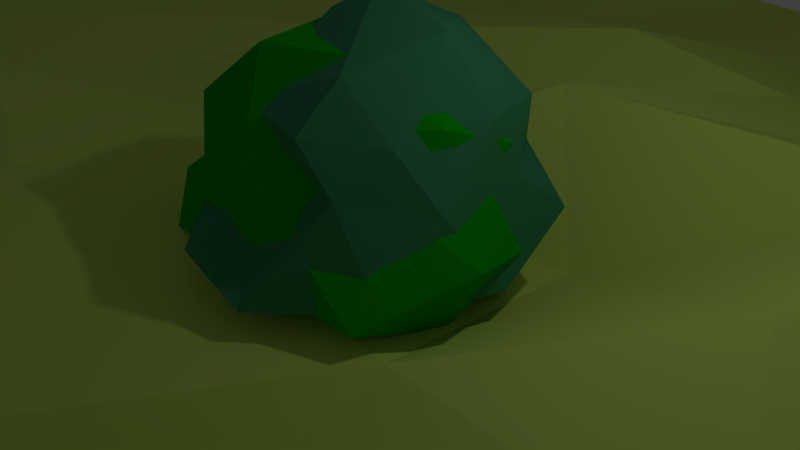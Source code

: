 # Source: bushes.blend  (saved by Blender 2.72.0; exported with 4.5.12 LTS)
import bpy
from mathutils import Matrix  # noqa: F401  (used for matrix-valued properties, if any)

bpy.ops.wm.read_factory_settings(use_empty=True)
scene = bpy.context.scene
scene.name = 'Scene'

# ---- collections
col_collection_1 = bpy.data.collections.new('Collection 1'); scene.collection.children.link(col_collection_1)

# ---- materials (node trees are filled in below, after node groups)
mat_bushes_1 = bpy.data.materials.new('bushes_1')
mat_bushes_1.alpha_threshold = 0.0
mat_bushes_1.use_transparent_shadow = False
mat_bushes_1.diffuse_color = (0.002936, 0.3715, 0.00309, 1.0)
mat_bushes_1.roughness = 0.5
mat_bushes_1.specular_intensity = 0.0
mat_bushes_2 = bpy.data.materials.new('bushes_2')
mat_bushes_2.alpha_threshold = 0.0
mat_bushes_2.use_transparent_shadow = False
mat_bushes_2.diffuse_color = (0.0481, 0.2564, 0.1158, 1.0)
mat_bushes_2.roughness = 0.5
mat_bushes_2.specular_intensity = 0.0
mat_material_001 = bpy.data.materials.new('Material.001')
mat_material_001.alpha_threshold = 0.0
mat_material_001.use_transparent_shadow = False
mat_material_001.diffuse_color = (0.5957, 0.8, 0.1436, 1.0)
mat_material_001.roughness = 0.5
mat_material_001.specular_intensity = 0.0

# ---- material node trees

# ---- world
world_world = bpy.data.worlds.new('World'); scene.world = world_world
world_world.color = (0.05088, 0.05088, 0.05088)
world_world.use_sun_shadow = False
world_world.sun_shadow_jitter_overblur = 0.0
world_world.cycles.sampling_method = 'MANUAL'
world_world.cycles.sample_map_resolution = 256

# ---- cameras
cam_camera = bpy.data.cameras.new('Camera')
cam_camera.clip_end = 100.0
cam_camera.lens = 35.0
cam_camera.sensor_width = 32.0
cam_camera.sensor_height = 18.0
cam_camera.ortho_scale = 7.314
cam_camera.dof.focus_distance = 0.0
cam_camera.dof.aperture_fstop = 128.0

# ---- lights
light_lamp = bpy.data.lights.new('Lamp', 'POINT')
light_lamp.transmission_factor = 0.0
light_lamp.cutoff_distance = 30.0
light_lamp.energy = 100.0
light_lamp.shadow_buffer_clip_start = 1.001
light_lamp.shadow_soft_size = 0.1
light_lamp.shadow_maximum_resolution = 0.006
light_lamp.use_absolute_resolution = True
light_lamp.cycles.use_multiple_importance_sampling = False

# ---- meshes
me_icosphere_006 = bpy.data.meshes.new('Icosphere.006')
me_icosphere_006.from_pydata([(-1.694, 1.123, -0.1602), (1.182, 1.647, 0.6252), (1.164, 1.338, -0.7116), (0.3912, 0.007646, 1.451), (0.1884, -0.1579, 0.6723), (-1.345, 0.518, 1.756), (0.9597, 1.475, 1.154), (-0.5328, 1.761, 1.224), (0.9569, 1.06, -1.39), (0.7196, 1.564, -1.19), (0.1014, 1.494, -1.395), (-0.756, -0.1959, 1.022), (1.377, -0.01241, 0.491), (0.3736, 1.67, 1.161), (0.4962, 2.0, 0.5323), (-0.74, 0.06459, 1.759), (0.188, 0.06985, -1.593), (0.452, -0.07695, -0.6967), (1.606, 1.362, 0.6471), (1.614, 0.5584, -1.366), (0.02031, 0.281, 2.083), (-1.287, 1.658, -0.5109), (-1.473, -0.08555, 0.274), (1.282, 0.1417, -0.9163), (1.224, 0.5994, 1.564), (0.07042, 1.161, 1.698), (0.08054, 0.9316, -1.556), (1.504, 0.8795, -0.9957), (-1.374, 1.472, 0.9769), (-0.6995, 0.2243, -1.789), (-1.654, 1.146, 0.4791), (-0.5852, 2.038, 0.3361), (-0.7442, 1.718, -1.183), (-0.7725, 1.328, -1.526), (-1.634, 0.8496, -0.8467), (-0.5176, 0.588, 1.958), (-1.292, 0.6628, -1.415), (-2.023, 0.1866, 0.2519), (-1.304, 1.327, -1.064), (-0.3397, 2.084, -0.2032), (-1.848, 0.2682, 1.095), (1.601, 0.03277, -0.085), (0.4323, 0.563, 2.119), (1.976, 0.5431, -0.4658), (0.5699, 0.6408, -2.026), (0.8528, 1.783, -0.04844), (-0.1987, 0.7982, 1.973), (1.692, 0.8971, 0.9557), (-0.7408, 0.868, -1.711), (0.05341, 0.456, -2.117), (-0.699, 1.019, 1.716), (1.716, 0.977, -0.3184), (-0.6801, -0.06178, -0.9628), (1.895, 0.6348, 0.3718), (-0.5146, -0.1876, -0.2093), (0.7587, 0.8852, 1.656), (0.7355, -0.1978, -0.05399), (-0.9059, 1.307, 1.533), (-1.962, 0.5971, 0.1608), (-1.693, 0.3739, -0.779), (1.622, 0.2625, 1.1), (0.8676, 0.2709, 1.765), (-1.434, 0.9491, 1.067), (1.081, 1.176, 1.397), (-1.267, 1.731, 0.6029), (-1.531, 1.655, 0.07974), (-0.08947, 2.105, 0.745), (1.67, 1.396, -0.04316), (0.1575, 1.92, -0.6153), (-0.918, 1.928, -0.6511)], [], [(30, 58, 40), (43, 53, 41), (56, 41, 12), (14, 13, 1), (21, 32, 38), (3, 11, 4), (12, 3, 4), (29, 16, 52), (8, 2, 27), (48, 49, 29), (55, 63, 25), (13, 7, 25), (14, 68, 39), (56, 54, 17), (16, 23, 17), (66, 31, 7), (17, 23, 56), (59, 29, 52), (46, 35, 20), (26, 48, 33), (30, 64, 65), (14, 1, 45), (27, 2, 51), (26, 33, 10), (1, 18, 67), (39, 68, 32), (36, 33, 48), (36, 48, 29), (57, 7, 28), (2, 45, 67), (15, 5, 40), (41, 60, 12), (12, 60, 3), (59, 36, 29), (16, 29, 49), (58, 0, 34), (47, 24, 60), (24, 61, 60), (57, 28, 62), (55, 25, 46), (55, 46, 42), (25, 57, 50), (14, 39, 66), (68, 9, 10), (54, 56, 4), (31, 69, 21), (31, 21, 65), (18, 63, 47), (46, 25, 50), (32, 10, 33), (16, 44, 23), (19, 27, 43), (62, 28, 30), (68, 14, 45), (24, 55, 42), (43, 51, 53), (40, 22, 11), (44, 19, 23), (35, 50, 5), (9, 8, 10), (5, 62, 40), (11, 15, 40), (50, 57, 62), (0, 38, 34), (69, 39, 32), (62, 30, 40), (8, 19, 44), (12, 4, 56), (60, 61, 3), (52, 16, 17), (0, 58, 30), (58, 34, 59), (59, 37, 58), (46, 50, 35), (26, 44, 49), (30, 28, 64), (51, 18, 53), (38, 65, 21), (38, 33, 34), (14, 66, 13), (31, 66, 39), (59, 34, 36), (1, 6, 18), (22, 40, 37), (16, 49, 44), (8, 27, 19), (10, 8, 26), (31, 64, 7), (1, 13, 6), (13, 25, 63), (54, 52, 17), (37, 40, 58), (46, 20, 42), (47, 60, 53), (50, 62, 5), (8, 44, 26), (34, 33, 36), (32, 68, 10), (61, 42, 20), (15, 3, 20), (15, 11, 3), (20, 35, 15), (15, 35, 5), (59, 52, 37), (37, 52, 22), (52, 54, 22), (54, 11, 22), (54, 4, 11), (41, 53, 60), (61, 20, 3), (23, 41, 56), (19, 43, 23), (23, 43, 41), (30, 65, 0), (47, 63, 24), (24, 63, 55), (24, 42, 61), (51, 43, 27), (48, 26, 49), (63, 18, 6), (2, 67, 51), (67, 18, 51), (18, 47, 53), (9, 2, 8), (65, 38, 0), (32, 33, 38), (31, 65, 64), (7, 64, 28), (7, 13, 66), (13, 63, 6), (7, 57, 25), (45, 1, 67), (45, 9, 68), (9, 45, 2), (39, 69, 31), (69, 32, 21)])
me_icosphere_006.materials.append(mat_bushes_1)
me_icosphere_006.materials.append(mat_bushes_2)
me_icosphere_006.use_remesh_preserve_volume = False
me_icosphere_006.use_remesh_preserve_attributes = False
me_icosphere_006.use_mirror_vertex_groups = False
me_icosphere_006.update()
me_plane = bpy.data.meshes.new('Plane')
me_plane.from_pydata([(-1.041, -1.042, 0.06236), (0.9371, -0.9474, 0.02527), (-0.9905, 1.002, 0.00803), (1.062, 1.01, -0.01894), (-1.039, 0.8259, -0.002812), (-1.0, 0.7044, -0.08929), (-0.9695, 0.4812, 0.03463), (-1.002, 0.2751, 0.001267), (-0.9823, 0.04745, 0.03465), (-0.9663, -0.1152, -0.0004879), (-1.061, -0.3044, 0.0004327), (-1.072, -0.3741, -0.02874), (-1.007, -0.5457, 0.001504), (-0.9943, -0.759, -0.009277), (-0.8396, -0.9836, -0.002635), (-0.5936, -0.9788, -0.03368), (-0.467, -1.039, -0.02102), (-0.2527, -1.0, -0.05115), (-0.09749, -1.013, 0.00431), (0.1176, -0.9941, 0.001686), (0.3024, -1.049, -0.09456), (0.4802, -0.9679, 0.02199), (0.5857, -0.9972, 0.03057), (0.7594, -0.979, -0.02918), (0.9993, -0.8178, 0.000864), (1.013, -0.6322, 0.004492), (1.018, -0.4112, -0.01312), (0.9242, -0.2486, -0.08478), (1.033, -0.08486, -0.02336), (1.031, 0.06103, 0.008505), (1.006, 0.2648, 0.0007639), (1.026, 0.4345, 0.06642), (0.9967, 0.6486, 0.0343), (0.9863, 0.7957, 0.04721), (0.8376, 0.9858, 0.09304), (0.6434, 0.9985, -0.0006287), (0.5209, 1.007, -0.01011), (0.3338, 0.9871, -0.03329), (0.08323, 0.9735, 0.02859), (0.01387, 1.015, -0.04394), (-0.2371, 0.9473, -0.02437), (-0.3972, 1.052, -0.0324), (-0.6056, 0.9813, -0.09912), (-0.9052, 0.9255, -0.02606), (-0.817, -0.824, -0.00429), (-0.8198, -0.6244, -0.001318), (-0.7928, -0.4385, -0.03539), (-0.8363, -0.2596, -0.007416), (-0.7776, -0.1408, 0.04637), (-0.8477, 0.1139, -0.03064), (-0.8158, 0.2767, -0.001453), (-0.7552, 0.4639, -0.01098), (-0.794, 0.5606, -0.06566), (-0.7997, 0.8396, -0.0442), (-0.6346, -0.8676, -0.05755), (-0.6391, -0.7313, 0.03041), (-0.633, -0.4532, -0.0004616), (-0.6279, -0.2396, 0.005799), (-0.6036, -0.1623, 0.006196), (-0.5808, 0.1343, 0.04386), (-0.6527, 0.3347, -0.008721), (-0.7016, 0.5084, 0.06884), (-0.5704, 0.6624, 0.08983), (-0.647, 0.8316, -0.01986), (-0.3379, -0.8068, 0.01224), (-0.451, -0.5562, 0.03563), (-0.4833, -0.4629, -0.01943), (-0.4555, -0.2748, -0.0009398), (-0.4438, -0.1073, 0.05011), (-0.4537, 0.09145, -0.0007582), (-0.4044, 0.2794, 0.03161), (-0.5026, 0.4478, 0.01553), (-0.478, 0.7118, -0.0126), (-0.4343, 0.8311, 0.03479), (-0.2343, -0.8085, 0.04921), (-0.3325, -0.6655, -0.009837), (-0.2992, -0.3635, -0.07069), (-0.2666, -0.2462, 0.01383), (-0.2957, -0.1552, 0.001233), (-0.2813, 0.08988, -0.02595), (-0.2796, 0.2553, 0.05521), (-0.2188, 0.4627, 0.04054), (-0.2691, 0.6329, 0.006163), (-0.3115, 0.8478, 0.03569), (-0.08911, -0.8002, -0.06257), (-0.1245, -0.6628, 0.074), (-0.103, -0.4673, 0.02501), (-0.05322, -0.3374, -0.04403), (-0.09165, -0.09479, -0.005377), (-0.1758, 0.04565, -0.03299), (-0.182, 0.2106, -0.009777), (-0.02906, 0.3833, 0.07171), (-0.09992, 0.6451, -0.01131), (-0.1613, 0.8101, -0.0222), (0.06855, -0.8193, -0.01517), (0.06096, -0.5882, 0.02307), (0.04877, -0.4334, -0.05124), (0.08353, -0.2418, -0.1066), (0.1161, -0.09385, -0.03054), (0.08348, 0.1433, -0.07275), (0.003298, 0.2263, 0.05603), (0.1313, 0.4095, 0.02971), (0.09544, 0.6471, -0.002856), (0.07627, 0.8393, 0.01261), (0.2757, -0.8406, 0.0356), (0.2468, -0.6373, 0.01958), (0.2788, -0.4582, 0.01064), (0.1975, -0.3356, 0.00942), (0.338, -0.07482, -0.06053), (0.2747, 0.09135, -0.002429), (0.3264, 0.2923, 0.03022), (0.2811, 0.3919, -0.0007478), (0.2586, 0.6257, 0.01933), (0.279, 0.8488, -0.09371), (0.4323, -0.8208, -0.003039), (0.4882, -0.6866, 0.04866), (0.4538, -0.4576, -0.005561), (0.411, -0.2886, 0.0241), (0.4552, -0.08299, -0.005621), (0.4902, 0.08819, -0.08384), (0.4309, 0.2657, 0.00628), (0.4758, 0.4624, -0.02947), (0.4584, 0.7045, -0.07396), (0.4569, 0.8035, -0.0001116), (0.5911, -0.8806, 0.04793), (0.624, -0.621, 0.02367), (0.6226, -0.3997, 0.02045), (0.6216, -0.2707, 0.01351), (0.6332, -0.09411, -0.0006995), (0.6113, 0.1048, 0.002061), (0.6328, 0.2802, -0.006615), (0.6236, 0.5299, 0.08527), (0.5924, 0.6684, -0.03036), (0.6013, 0.8209, 0.002278), (0.8306, -0.8128, -0.02176), (0.8991, -0.6888, 0.01433), (0.8853, -0.5447, 0.0171), (0.804, -0.2768, -0.02184), (0.7743, -0.05132, -0.04692), (0.8059, 0.06898, -0.05234), (0.8166, 0.2837, -0.05729), (0.8245, 0.5283, 0.08113), (0.9174, 0.6571, 0.05646), (0.8577, 0.8083, 0.06645)], [], [(143, 33, 3, 34), (4, 53, 43, 2), (53, 63, 42, 43), (63, 73, 41, 42), (73, 83, 40, 41), (83, 93, 39, 40), (93, 103, 38, 39), (103, 113, 37, 38), (113, 123, 36, 37), (123, 133, 35, 36), (133, 143, 34, 35), (0, 14, 44, 13), (13, 44, 45, 12), (12, 45, 46, 11), (11, 46, 47, 10), (10, 47, 48, 9), (9, 48, 49, 8), (8, 49, 50, 7), (7, 50, 51, 6), (6, 51, 52, 5), (5, 52, 53, 4), (14, 15, 54, 44), (44, 54, 55, 45), (45, 55, 56, 46), (46, 56, 57, 47), (47, 57, 58, 48), (48, 58, 59, 49), (49, 59, 60, 50), (50, 60, 61, 51), (51, 61, 62, 52), (52, 62, 63, 53), (15, 16, 64, 54), (54, 64, 65, 55), (55, 65, 66, 56), (56, 66, 67, 57), (57, 67, 68, 58), (58, 68, 69, 59), (59, 69, 70, 60), (60, 70, 71, 61), (61, 71, 72, 62), (62, 72, 73, 63), (16, 17, 74, 64), (64, 74, 75, 65), (65, 75, 76, 66), (66, 76, 77, 67), (67, 77, 78, 68), (68, 78, 79, 69), (69, 79, 80, 70), (70, 80, 81, 71), (71, 81, 82, 72), (72, 82, 83, 73), (17, 18, 84, 74), (74, 84, 85, 75), (75, 85, 86, 76), (76, 86, 87, 77), (77, 87, 88, 78), (78, 88, 89, 79), (79, 89, 90, 80), (80, 90, 91, 81), (81, 91, 92, 82), (82, 92, 93, 83), (18, 19, 94, 84), (84, 94, 95, 85), (85, 95, 96, 86), (86, 96, 97, 87), (87, 97, 98, 88), (88, 98, 99, 89), (89, 99, 100, 90), (90, 100, 101, 91), (91, 101, 102, 92), (92, 102, 103, 93), (19, 20, 104, 94), (94, 104, 105, 95), (95, 105, 106, 96), (96, 106, 107, 97), (97, 107, 108, 98), (98, 108, 109, 99), (99, 109, 110, 100), (100, 110, 111, 101), (101, 111, 112, 102), (102, 112, 113, 103), (20, 21, 114, 104), (104, 114, 115, 105), (105, 115, 116, 106), (106, 116, 117, 107), (107, 117, 118, 108), (108, 118, 119, 109), (109, 119, 120, 110), (110, 120, 121, 111), (111, 121, 122, 112), (112, 122, 123, 113), (21, 22, 124, 114), (114, 124, 125, 115), (115, 125, 126, 116), (116, 126, 127, 117), (117, 127, 128, 118), (118, 128, 129, 119), (119, 129, 130, 120), (120, 130, 131, 121), (121, 131, 132, 122), (122, 132, 133, 123), (22, 23, 134, 124), (124, 134, 135, 125), (125, 135, 136, 126), (126, 136, 137, 127), (127, 137, 138, 128), (128, 138, 139, 129), (129, 139, 140, 130), (130, 140, 141, 131), (131, 141, 142, 132), (132, 142, 143, 133), (23, 1, 24, 134), (134, 24, 25, 135), (135, 25, 26, 136), (136, 26, 27, 137), (137, 27, 28, 138), (138, 28, 29, 139), (139, 29, 30, 140), (140, 30, 31, 141), (141, 31, 32, 142), (142, 32, 33, 143)])
me_plane.materials.append(mat_material_001)
me_plane.use_remesh_preserve_volume = False
me_plane.use_remesh_preserve_attributes = False
me_plane.use_mirror_vertex_groups = False
me_plane.update()
me_icosphere_005 = bpy.data.meshes.new('Icosphere.005')
me_icosphere_005.from_pydata([(0.08553, -0.1415, 0.215), (1.884, 0.8329, -1.431), (-0.2718, 0.5705, -2.16), (-1.86, 0.4408, 0.1812), (-0.3029, 0.873, 2.475), (1.728, 0.4468, 1.427), (0.9847, 1.905, -1.687), (-1.181, 2.188, -1.075), (-1.032, 2.1, 0.7752), (0.802, 2.248, 1.701), (1.751, 2.219, -0.2148), (0.02678, 3.405, -0.1491), (-0.1478, -0.1152, -1.051), (1.385, -0.3598, -0.9565), (0.8014, 0.4845, -1.944), (2.046, 0.2334, -0.1798), (1.046, -0.2651, 0.5709), (-0.9461, -0.3744, 0.2817), (-1.579, 0.4837, -1.131), (-0.5329, -0.057, 1.179), (-1.74, 0.5282, 1.413), (0.5747, 0.4351, 2.42), (1.814, 1.477, -0.6124), (1.932, 1.374, 0.6741), (0.305, 1.351, -1.856), (1.143, 1.482, -1.553), (-1.579, 1.316, -0.5646), (-1.198, 1.139, -1.514), (-0.9719, 1.497, 1.396), (-1.515, 1.356, 0.4728), (1.252, 1.671, 1.615), (-0.02686, 1.595, 1.502), (1.587, 2.266, -1.049), (-0.4256, 2.209, -1.436), (-1.5, 2.393, -0.0471), (-0.3945, 2.351, 1.489), (1.535, 2.157, 1.049), (0.4305, 2.958, -1.081), (1.23, 3.1, -0.07083), (-0.5626, 2.629, -0.6812), (-0.4185, 3.13, 0.1615), (0.8701, 2.788, 1.137)], [], [(0, 12, 13), (1, 15, 13), (0, 17, 12), (0, 19, 17), (0, 16, 19), (1, 22, 15), (2, 24, 14), (3, 26, 18), (4, 28, 20), (5, 30, 21), (1, 25, 22), (2, 27, 24), (3, 29, 26), (4, 31, 28), (5, 23, 30), (6, 37, 32), (7, 39, 33), (8, 40, 34), (9, 41, 35), (10, 38, 36), (12, 2, 14), (12, 14, 13), (13, 14, 1), (15, 5, 16), (15, 16, 13), (13, 16, 0), (17, 3, 18), (17, 18, 12), (12, 18, 2), (19, 4, 20), (19, 20, 17), (17, 20, 3), (16, 5, 21), (16, 21, 19), (19, 21, 4), (22, 10, 23), (22, 23, 15), (15, 23, 5), (24, 6, 25), (24, 25, 14), (14, 25, 1), (26, 7, 27), (26, 27, 18), (18, 27, 2), (28, 8, 29), (28, 29, 20), (20, 29, 3), (30, 9, 31), (30, 31, 21), (21, 31, 4), (25, 6, 32), (25, 32, 22), (22, 32, 10), (27, 7, 33), (27, 33, 24), (24, 33, 6), (29, 8, 34), (29, 34, 26), (26, 34, 7), (31, 9, 35), (31, 35, 28), (28, 35, 8), (23, 10, 36), (23, 36, 30), (30, 36, 9), (37, 11, 38), (37, 38, 32), (32, 38, 10), (39, 11, 37), (39, 37, 33), (33, 37, 6), (40, 11, 39), (40, 39, 34), (34, 39, 7), (41, 11, 40), (41, 40, 35), (35, 40, 8), (38, 11, 41), (38, 41, 36), (36, 41, 9)])
me_icosphere_005.polygons.foreach_set('material_index', [1, 1, 1, 1, 1, 1, 1, 1, 1, 1, 1, 1, 1, 1, 1, 1, 1, 1, 1, 1, 1, 1, 1, 1, 1, 1, 1, 1, 1, 1, 1, 1, 1, 1, 1, 1, 1, 1, 1, 1, 1, 1, 1, 1, 1, 1, 1, 1, 1, 1, 1, 1, 1, 1, 1, 1, 1, 1, 1, 1, 1, 1, 1, 1, 1, 1, 1, 1, 1, 1, 1, 1, 1, 1, 1, 1, 1, 1, 1, 1])
me_icosphere_005.materials.append(mat_bushes_1)
me_icosphere_005.materials.append(mat_bushes_2)
me_icosphere_005.use_remesh_preserve_volume = False
me_icosphere_005.use_remesh_preserve_attributes = False
me_icosphere_005.use_mirror_vertex_groups = False
me_icosphere_005.update()
me_icosphere_004 = bpy.data.meshes.new('Icosphere.004')
me_icosphere_004.from_pydata([(-0.2599, -0.179, 0.2378), (2.317, 0.8537, 0.5281), (1.376, 0.6194, -1.659), (-1.494, 0.5318, -1.524), (-2.193, 0.9429, 1.281), (-0.06049, 0.6576, 2.073), (1.804, 1.905, -0.4414), (-0.02549, 2.249, -1.673), (-1.468, 2.106, -0.3723), (-1.033, 2.312, 1.588), (1.157, 2.287, 1.28), (0.2081, 2.944, -0.1429), (0.7401, -0.05988, -0.9498), (1.563, -0.2849, 0.3227), (1.937, 0.5525, -0.659), (1.661, 0.3499, 1.8), (0.0347, -0.1627, 1.156), (-0.9661, -0.2254, -0.6757), (-0.2478, 0.5408, -1.994), (-1.407, 0.001366, 0.195), (-2.429, 0.7537, -0.547), (-1.642, 0.4573, 1.807), (1.545, 1.491, 1.027), (0.653, 1.49, 1.909), (1.509, 1.413, -1.002), (1.786, 1.536, -0.1844), (-0.6347, 1.398, -1.744), (0.4275, 1.35, -1.884), (-1.858, 1.598, -0.02278), (-1.53, 1.405, -0.9767), (-0.6267, 1.733, 1.908), (-1.381, 1.545, 0.8292), (1.702, 2.27, 0.4947), (0.705, 2.194, -1.259), (-1.078, 2.298, -1.285), (-1.55, 2.415, 0.5346), (-0.05736, 2.233, 1.666), (0.8902, 2.867, -0.4989), (0.6626, 2.909, 0.88), (-0.05349, 2.551, -1.122), (-0.6396, 3.027, -0.2979), (-0.4647, 2.9, 1.161)], [], [(0, 12, 13), (1, 15, 13), (0, 17, 12), (0, 19, 17), (0, 16, 19), (1, 22, 15), (2, 24, 14), (3, 26, 18), (4, 28, 20), (5, 30, 21), (1, 25, 22), (2, 27, 24), (3, 29, 26), (4, 31, 28), (5, 23, 30), (6, 37, 32), (7, 39, 33), (8, 40, 34), (9, 41, 35), (10, 38, 36), (12, 2, 14), (12, 14, 13), (13, 14, 1), (15, 5, 16), (15, 16, 13), (13, 16, 0), (17, 3, 18), (17, 18, 12), (12, 18, 2), (19, 4, 20), (19, 20, 17), (17, 20, 3), (16, 5, 21), (16, 21, 19), (19, 21, 4), (22, 10, 23), (22, 23, 15), (15, 23, 5), (24, 6, 25), (24, 25, 14), (14, 25, 1), (26, 7, 27), (26, 27, 18), (18, 27, 2), (28, 8, 29), (28, 29, 20), (20, 29, 3), (30, 9, 31), (30, 31, 21), (21, 31, 4), (25, 6, 32), (25, 32, 22), (22, 32, 10), (27, 7, 33), (27, 33, 24), (24, 33, 6), (29, 8, 34), (29, 34, 26), (26, 34, 7), (31, 9, 35), (31, 35, 28), (28, 35, 8), (23, 10, 36), (23, 36, 30), (30, 36, 9), (37, 11, 38), (37, 38, 32), (32, 38, 10), (39, 11, 37), (39, 37, 33), (33, 37, 6), (40, 11, 39), (40, 39, 34), (34, 39, 7), (41, 11, 40), (41, 40, 35), (35, 40, 8), (38, 11, 41), (38, 41, 36), (36, 41, 9)])
me_icosphere_004.materials.append(mat_bushes_1)
me_icosphere_004.materials.append(mat_bushes_2)
me_icosphere_004.use_remesh_preserve_volume = False
me_icosphere_004.use_remesh_preserve_attributes = False
me_icosphere_004.use_mirror_vertex_groups = False
me_icosphere_004.update()

# ---- objects
ob_bushes1 = bpy.data.objects.new('bushes1', me_icosphere_006)
ob_plane = bpy.data.objects.new('Plane', me_plane)
ob_bushes3 = bpy.data.objects.new('bushes3', me_icosphere_005)
ob_bushes2 = bpy.data.objects.new('bushes2', me_icosphere_004)
ob_lamp = bpy.data.objects.new('Lamp', light_lamp)
ob_camera = bpy.data.objects.new('Camera', cam_camera)

# ---- transforms, parenting, visibility, modifiers, constraints
ob_bushes1.location = (0.0, 0.0, 0.0)
ob_bushes1.rotation_euler = (1.571, -0.0, 0.0)
ob_bushes1.hide_viewport = True
ob_bushes1.lineart.crease_threshold = 0.0
ob_plane.location = (0.0, 0.0, 0.5355)
ob_plane.scale = (16.48, 16.48, 16.48)
ob_plane.hide_viewport = True
ob_plane.lineart.crease_threshold = 0.0
ob_bushes3.location = (0.0, 0.0, 0.0)
ob_bushes3.rotation_euler = (1.571, -0.0, 0.0)
ob_bushes3.lineart.crease_threshold = 0.0
ob_bushes2.location = (0.0, 0.0, 0.0)
ob_bushes2.rotation_euler = (1.571, -0.0, 0.0)
ob_bushes2.hide_viewport = True
ob_bushes2.lineart.crease_threshold = 0.0
ob_lamp.location = (4.076, 1.005, 5.904)
ob_lamp.rotation_euler = (0.6503, 0.05522, 1.866)
ob_lamp.lock_rotations_4d = False
ob_lamp.empty_display_type = 'ARROWS'
ob_lamp.color = (0.0, 0.0, 0.0, 0.0)
ob_lamp.lineart.crease_threshold = 0.0
ob_camera.location = (7.481, -6.508, 5.344)
ob_camera.rotation_euler = (1.109, 0.01082, 0.8149)
ob_camera.lock_rotations_4d = False
ob_camera.empty_display_type = 'ARROWS'
ob_camera.color = (0.0, 0.0, 0.0, 0.0)
ob_camera.display_type = 'WIRE'
ob_camera.lineart.crease_threshold = 0.0

# ---- collection membership
col_collection_1.objects.link(ob_bushes1)
col_collection_1.objects.link(ob_plane)
col_collection_1.objects.link(ob_bushes3)
col_collection_1.objects.link(ob_bushes2)
col_collection_1.objects.link(ob_lamp)
col_collection_1.objects.link(ob_camera)

# ---- scene / render settings (as saved in the file)
scene.camera = ob_camera
scene.frame_start = 1; scene.frame_end = 250; scene.frame_set(1)
scene.render.engine = 'BLENDER_EEVEE_NEXT'
scene.render.resolution_percentage = 50
scene.render.dither_intensity = 0.0
scene.cycles.use_denoising = False
scene.cycles.samples = 10
scene.cycles.sampling_pattern = 'TABULATED_SOBOL'
scene.cycles.light_sampling_threshold = 0.0
scene.cycles.use_adaptive_sampling = False
scene.cycles.use_light_tree = False
scene.cycles.blur_glossy = 0.0
scene.cycles.pixel_filter_type = 'GAUSSIAN'
scene.cycles.sample_clamp_indirect = 0.0
scene.view_settings.view_transform = 'Standard'
bpy.context.view_layer.update()
